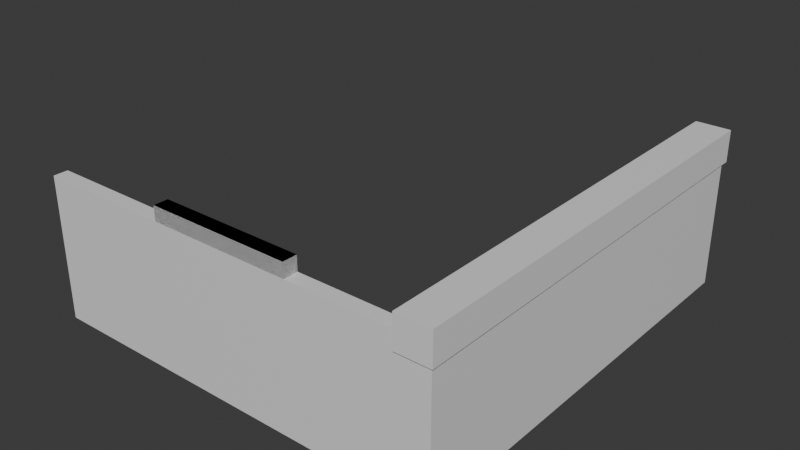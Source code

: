# Source: garage-header-1.blend  (saved by Blender 5.0.119; exported with 4.5.12 LTS)
import bpy
from mathutils import Matrix  # noqa: F401  (used for matrix-valued properties, if any)

bpy.ops.wm.read_factory_settings(use_empty=True)
scene = bpy.context.scene
scene.name = 'Scene'

# ---- collections
col_collection = bpy.data.collections.new('Collection'); scene.collection.children.link(col_collection)

# ---- materials (node trees are filled in below, after node groups)
mat_material = bpy.data.materials.new('Material')
mat_material.alpha_threshold = 0.0
mat_material.use_backface_culling_lightprobe_volume = False
mat_material.roughness = 0.5
mat_material.line_color = (0.0, 0.0, 0.0, 1.0)
mat_material_001 = bpy.data.materials.new('Material.001')
mat_material_001.alpha_threshold = 0.0
mat_material_001.use_backface_culling_lightprobe_volume = False
mat_material_001.roughness = 0.5
mat_material_001.line_color = (0.0, 0.0, 0.0, 1.0)
mat_material_002 = bpy.data.materials.new('Material.002')
mat_material_002.alpha_threshold = 0.0
mat_material_002.use_backface_culling_lightprobe_volume = False
mat_material_002.roughness = 0.5
mat_material_002.line_color = (0.0, 0.0, 0.0, 1.0)
mat_material_003 = bpy.data.materials.new('Material.003')
mat_material_003.alpha_threshold = 0.0
mat_material_003.use_backface_culling_lightprobe_volume = False
mat_material_003.roughness = 0.5
mat_material_003.line_color = (0.0, 0.0, 0.0, 1.0)
mat_material_004 = bpy.data.materials.new('Material.004')
mat_material_004.alpha_threshold = 0.0
mat_material_004.use_backface_culling_lightprobe_volume = False
mat_material_004.roughness = 0.5
mat_material_004.line_color = (0.0, 0.0, 0.0, 1.0)

# ---- material node trees
mat_material.use_nodes = True; mat_material.node_tree.nodes.clear()
_N = mat_material.node_tree.nodes; _L = mat_material.node_tree.links
n0 = _N.new('ShaderNodeOutputMaterial'); n0.name = 'Material Output'; n0.location = (200, 100)
n1 = _N.new('ShaderNodeBsdfPrincipled'); n1.name = 'Principled BSDF'; n1.location = (-200, 100)
_L.new(n1.outputs[0], n0.inputs[0])
n0.is_active_output = True
mat_material_001.use_nodes = True; mat_material_001.node_tree.nodes.clear()
_N = mat_material_001.node_tree.nodes; _L = mat_material_001.node_tree.links
n0 = _N.new('ShaderNodeOutputMaterial'); n0.name = 'Material Output'; n0.location = (200, 100)
n1 = _N.new('ShaderNodeBsdfPrincipled'); n1.name = 'Principled BSDF'; n1.location = (-200, 100)
_L.new(n1.outputs[0], n0.inputs[0])
n0.is_active_output = True
mat_material_002.use_nodes = True; mat_material_002.node_tree.nodes.clear()
_N = mat_material_002.node_tree.nodes; _L = mat_material_002.node_tree.links
n0 = _N.new('ShaderNodeOutputMaterial'); n0.name = 'Material Output'; n0.location = (200, 100)
n1 = _N.new('ShaderNodeBsdfPrincipled'); n1.name = 'Principled BSDF'; n1.location = (-200, 100)
_L.new(n1.outputs[0], n0.inputs[0])
n0.is_active_output = True
mat_material_003.use_nodes = True; mat_material_003.node_tree.nodes.clear()
_N = mat_material_003.node_tree.nodes; _L = mat_material_003.node_tree.links
n0 = _N.new('ShaderNodeOutputMaterial'); n0.name = 'Material Output'; n0.location = (200, 100)
n1 = _N.new('ShaderNodeBsdfPrincipled'); n1.name = 'Principled BSDF'; n1.location = (-200, 100)
_L.new(n1.outputs[0], n0.inputs[0])
n0.is_active_output = True
mat_material_004.use_nodes = True; mat_material_004.node_tree.nodes.clear()
_N = mat_material_004.node_tree.nodes; _L = mat_material_004.node_tree.links
n0 = _N.new('ShaderNodeOutputMaterial'); n0.name = 'Material Output'; n0.location = (200, 100)
n1 = _N.new('ShaderNodeBsdfPrincipled'); n1.name = 'Principled BSDF'; n1.location = (-200, 100)
_L.new(n1.outputs[0], n0.inputs[0])
n0.is_active_output = True

# ---- world
world_world = bpy.data.worlds.new('World'); scene.world = world_world
world_world.use_nodes = True; world_world.node_tree.nodes.clear()
_N = world_world.node_tree.nodes; _L = world_world.node_tree.links
n0 = _N.new('ShaderNodeOutputWorld'); n0.name = 'World Output'; n0.location = (200, 100)
n1 = _N.new('ShaderNodeBackground'); n1.name = 'Background'; n1.location = (-200, 100)
n1.inputs[0].default_value = (0.05088, 0.05088, 0.05088, 1.0)
_L.new(n1.outputs[0], n0.inputs[0])
n0.is_active_output = True
world_world.color = (0.05088, 0.05088, 0.05088)
world_world.sun_shadow_jitter_overblur = 0.0

# ---- meshes
me_cube = bpy.data.meshes.new('Cube')
me_cube.from_pydata([(1.0, 1.0, 1.0), (1.0, 1.0, -1.0), (1.0, -1.0, 1.0), (1.0, -1.0, -1.0), (-1.0, 1.0, 1.0), (-1.0, 1.0, -1.0), (-1.0, -1.0, 1.0), (-1.0, -1.0, -1.0)], [], [(0, 4, 6, 2), (3, 2, 6, 7), (7, 6, 4, 5), (5, 1, 3, 7), (1, 0, 2, 3), (5, 4, 0, 1)])
_uv = me_cube.uv_layers.new(name='UVMap')
_uv.uv.foreach_set('vector', [0.625, 0.5, 0.875, 0.5, 0.875, 0.75, 0.625, 0.75, 0.375, 0.75, 0.625, 0.75, 0.625, 1.0, 0.375, 1.0, 0.375, 0.0, 0.625, 0.0, 0.625, 0.25, 0.375, 0.25, 0.125, 0.5, 0.375, 0.5, 0.375, 0.75, 0.125, 0.75, 0.375, 0.5, 0.625, 0.5, 0.625, 0.75, 0.375, 0.75, 0.375, 0.25, 0.625, 0.25, 0.625, 0.5, 0.375, 0.5])
me_cube.materials.append(mat_material)
me_cube.use_mirror_vertex_groups = False
me_cube.update()
me_cube_002 = bpy.data.meshes.new('Cube.002')
me_cube_002.from_pydata([(10.0, 90.0, 120.0), (10.0, 90.0, 100.0), (10.0, -110.0, 120.0), (10.0, -110.0, 100.0), (-10.0, 90.0, 120.0), (-10.0, 90.0, 100.0), (-10.0, -110.0, 120.0), (-10.0, -110.0, 100.0), (10.0, 290.0, 100.0), (10.0, 290.0, -100.0), (10.0, -290.0, 100.0), (10.0, -290.0, -100.0), (-10.0, 290.0, 100.0), (-10.0, 290.0, -100.0), (-10.0, -290.0, 100.0), (-10.0, -290.0, -100.0), (-3.103, 90.0, 100.0), (3.793, -110.0, 100.0)], [], [(0, 4, 6, 2), (3, 2, 6, 7, 17), (7, 6, 4, 5), (1, 0, 2, 3), (5, 4, 0, 1, 16), (8, 12, 14, 10), (11, 10, 14, 15), (15, 14, 12, 13), (13, 9, 11, 15), (9, 8, 10, 11), (13, 12, 8, 9)])
_uv = me_cube_002.uv_layers.new(name='UVMap')
_uv.uv.foreach_set('vector', [0.625, 0.5, 0.875, 0.5, 0.875, 0.75, 0.625, 0.75, 0.375, 0.75, 0.625, 0.75, 0.625, 1.0, 0.375, 1.0, 0.375, 0.8276, 0.375, 0.0, 0.625, 0.0, 0.625, 0.25, 0.375, 0.25, 0.375, 0.5, 0.625, 0.5, 0.625, 0.75, 0.375, 0.75, 0.375, 0.25, 0.625, 0.25, 0.625, 0.5, 0.375, 0.5, 0.375, 0.3362, 0.625, 0.5, 0.875, 0.5, 0.875, 0.75, 0.625, 0.75, 0.375, 0.75, 0.625, 0.75, 0.625, 1.0, 0.375, 1.0, 0.375, 0.0, 0.625, 0.0, 0.625, 0.25, 0.375, 0.25, 0.125, 0.5, 0.375, 0.5, 0.375, 0.75, 0.125, 0.75, 0.375, 0.5, 0.625, 0.5, 0.625, 0.75, 0.375, 0.75, 0.375, 0.25, 0.625, 0.25, 0.625, 0.5, 0.375, 0.5])
me_cube_002.materials.append(mat_material_001)
me_cube_002.use_mirror_vertex_groups = False
me_cube_002.update()
me_cube_003 = bpy.data.meshes.new('Cube.003')
me_cube_003.from_pydata([(10.0, 100.0, 10.0), (10.0, 100.0, -10.0), (10.0, -100.0, 10.0), (10.0, -100.0, -10.0), (-10.0, 100.0, 10.0), (-10.0, 100.0, -10.0), (-10.0, -100.0, 10.0), (-10.0, -100.0, -10.0)], [], [(0, 4, 6, 2), (3, 2, 6, 7), (7, 6, 4, 5), (1, 0, 2, 3), (5, 4, 0, 1)])
_uv = me_cube_003.uv_layers.new(name='UVMap')
_uv.uv.foreach_set('vector', [0.625, 0.5, 0.875, 0.5, 0.875, 0.75, 0.625, 0.75, 0.375, 0.75, 0.625, 0.75, 0.625, 1.0, 0.375, 1.0, 0.375, 0.0, 0.625, 0.0, 0.625, 0.25, 0.375, 0.25, 0.375, 0.5, 0.625, 0.5, 0.625, 0.75, 0.375, 0.75, 0.375, 0.25, 0.625, 0.25, 0.625, 0.5, 0.375, 0.5])
me_cube_003.materials.append(mat_material_002)
me_cube_003.use_mirror_vertex_groups = False
me_cube_003.update()
me_cube_001 = bpy.data.meshes.new('Cube.001')
me_cube_001.from_pydata([(10.0, 100.0, 10.0), (10.0, 100.0, -10.0), (10.0, -100.0, 10.0), (10.0, -100.0, -10.0), (-10.0, 100.0, 10.0), (-10.0, 100.0, -10.0), (-10.0, -100.0, 10.0), (-10.0, -100.0, -10.0)], [], [(0, 4, 6, 2), (3, 2, 6, 7), (7, 6, 4, 5), (1, 0, 2, 3), (5, 4, 0, 1)])
_uv = me_cube_001.uv_layers.new(name='UVMap')
_uv.uv.foreach_set('vector', [0.625, 0.5, 0.875, 0.5, 0.875, 0.75, 0.625, 0.75, 0.375, 0.75, 0.625, 0.75, 0.625, 1.0, 0.375, 1.0, 0.375, 0.0, 0.625, 0.0, 0.625, 0.25, 0.375, 0.25, 0.375, 0.5, 0.625, 0.5, 0.625, 0.75, 0.375, 0.75, 0.375, 0.25, 0.625, 0.25, 0.625, 0.5, 0.375, 0.5])
me_cube_001.materials.append(mat_material_003)
me_cube_001.use_mirror_vertex_groups = False
me_cube_001.update()
me_cube_004 = bpy.data.meshes.new('Cube.004')
me_cube_004.from_pydata([(10.0, 100.0, 120.0), (10.0, 100.0, 100.0), (10.0, -100.0, 120.0), (10.0, -100.0, 100.0), (-10.0, 100.0, 120.0), (-10.0, 100.0, 100.0), (-10.0, -100.0, 120.0), (-10.0, -100.0, 100.0), (10.0, 290.0, 100.0), (10.0, 290.0, -100.0), (10.0, -290.0, 100.0), (10.0, -290.0, -100.0), (-10.0, 290.0, 100.0), (-10.0, 290.0, -100.0), (-10.0, -290.0, 100.0), (-10.0, -290.0, -100.0), (10.0, 100.0, 100.0), (-10.0, 100.0, 100.0), (-3.448, 100.0, 100.0), (10.0, 100.0, 100.0), (-10.0, -100.0, 100.0), (3.448, -100.0, 100.0), (10.0, -100.0, 100.0), (-10.0, -100.0, 100.0)], [], [(0, 4, 6, 2), (3, 2, 6, 7, 21), (7, 6, 4, 5), (1, 0, 2, 3), (5, 4, 0, 1, 18), (8, 12, 17, 18, 19), (11, 10, 14, 15), (15, 14, 23, 20, 17, 12, 13), (13, 9, 11, 15), (9, 8, 19, 16, 22, 10, 11), (13, 12, 8, 9), (19, 18, 17, 20, 21, 22, 16), (22, 21, 20, 23, 14, 10)])
_uv = me_cube_004.uv_layers.new(name='UVMap')
_uv.uv.foreach_set('vector', [0.625, 0.5, 0.875, 0.5, 0.875, 0.75, 0.625, 0.75, 0.375, 0.75, 0.625, 0.75, 0.625, 1.0, 0.375, 1.0, 0.375, 0.8319, 0.375, 0.0, 0.625, 0.0, 0.625, 0.25, 0.375, 0.25, 0.375, 0.5, 0.625, 0.5, 0.625, 0.75, 0.375, 0.75, 0.375, 0.25, 0.625, 0.25, 0.625, 0.5, 0.375, 0.5, 0.375, 0.3319, 0.625, 0.5, 0.875, 0.5, 0.875, 0.5819, 0.7931, 0.5819, 0.625, 0.5819, 0.375, 0.75, 0.625, 0.75, 0.625, 1.0, 0.375, 1.0, 0.375, 0.0, 0.625, 0.0, 0.625, 0.0819, 0.625, 0.0819, 0.625, 0.1681, 0.625, 0.25, 0.375, 0.25, 0.125, 0.5, 0.375, 0.5, 0.375, 0.75, 0.125, 0.75, 0.375, 0.5, 0.625, 0.5, 0.625, 0.5819, 0.625, 0.5819, 0.625, 0.6681, 0.625, 0.75, 0.375, 0.75, 0.375, 0.25, 0.625, 0.25, 0.625, 0.5, 0.375, 0.5, 0.625, 0.5819, 0.7931, 0.5819, 0.875, 0.5819, 0.875, 0.6681, 0.7069, 0.6681, 0.625, 0.6681, 0.625, 0.5819, 0.625, 0.6681, 0.7069, 0.6681, 0.875, 0.6681, 0.875, 0.6681, 0.875, 0.75, 0.625, 0.75])
me_cube_004.materials.append(mat_material_004)
me_cube_004.use_mirror_vertex_groups = False
me_cube_004.update()

# ---- objects
ob_cube = bpy.data.objects.new('Cube', me_cube)
ob_panel_base = bpy.data.objects.new('Panel Base', me_cube_002)
ob_panel_top = bpy.data.objects.new('Panel Top', me_cube_003)
ob_panel_top_001 = bpy.data.objects.new('Panel Top.001', me_cube_001)
ob_panel_base_001 = bpy.data.objects.new('Panel Base.001', me_cube_004)

# ---- transforms, parenting, visibility, modifiers, constraints
ob_cube.location = (-10.0, -10.0, 100.0)
ob_cube.scale = (24.0, 304.0, 22.0)
ob_cube.lock_rotations_4d = False
ob_cube.empty_display_type = 'ARROWS'
ob_cube.lineart.crease_threshold = 0.0
_m = ob_cube.modifiers.new('Boolean', 'BOOLEAN')
_m.object = ob_panel_base
_m = ob_cube.modifiers.new('Boolean.001', 'BOOLEAN')
_m.object = ob_panel_base_001
ob_panel_base.location = (0.0, 0.0, 0.0)
ob_panel_base.lock_rotations_4d = False
ob_panel_base.empty_display_type = 'ARROWS'
ob_panel_base.lineart.crease_threshold = 0.0
ob_panel_top.location = (0.0, -10.0, 110.0)
ob_panel_top.lock_rotations_4d = False
ob_panel_top.empty_display_type = 'ARROWS'
ob_panel_top.lineart.crease_threshold = 0.0
ob_panel_top_001.location = (-280.0, -300.0, 110.0)
ob_panel_top_001.rotation_euler = (0.0, 0.0, 1.571)
ob_panel_top_001.lock_rotations_4d = False
ob_panel_top_001.empty_display_type = 'ARROWS'
ob_panel_top_001.lineart.crease_threshold = 0.0
ob_panel_base_001.location = (-280.0, -300.0, 0.0)
ob_panel_base_001.rotation_euler = (0.0, 0.0, 1.571)
ob_panel_base_001.lock_rotations_4d = False
ob_panel_base_001.empty_display_type = 'ARROWS'
ob_panel_base_001.lineart.crease_threshold = 0.0

# ---- collection membership
col_collection.objects.link(ob_cube)
col_collection.objects.link(ob_panel_base)
col_collection.objects.link(ob_panel_top)
col_collection.objects.link(ob_panel_top_001)
col_collection.objects.link(ob_panel_base_001)

# ---- scene / render settings (as saved in the file)
scene.frame_start = 1; scene.frame_end = 250; scene.frame_set(3)
scene.render.engine = 'BLENDER_EEVEE_NEXT'
scene.render.bake_bias = 0.0
scene.render.bake_samples = 0
scene.cycles.sampling_pattern = 'TABULATED_SOBOL'
scene.eevee.use_volume_custom_range = False
scene.unit_settings.scale_length = 0.001
bpy.context.view_layer.update()

# ---- added for rendering (the .blend has no active camera and no usable light): camera, sun
cam_auto = bpy.data.cameras.new('AutoCamera')
cam_auto.lens = 50.0
cam_auto.sensor_width = 36.0
cam_auto.clip_end = 14155.7
ob_auto_camera = bpy.data.objects.new('AutoCamera', cam_auto)
scene.collection.objects.link(ob_auto_camera)
ob_auto_camera.location = (528.594, -977.913, 656.275)
ob_auto_camera.rotation_euler = (1.09748, -7.21219e-08, 0.694738)
scene.camera = ob_auto_camera
light_auto_sun = bpy.data.lights.new('AutoSun', 'SUN')
light_auto_sun.energy = 3.0
light_auto_sun.angle = 0.0523599
ob_auto_sun = bpy.data.objects.new('AutoSun', light_auto_sun)
scene.collection.objects.link(ob_auto_sun)
ob_auto_sun.rotation_euler = (0.872665, 0.174533, 0.523599)
bpy.context.view_layer.update()
